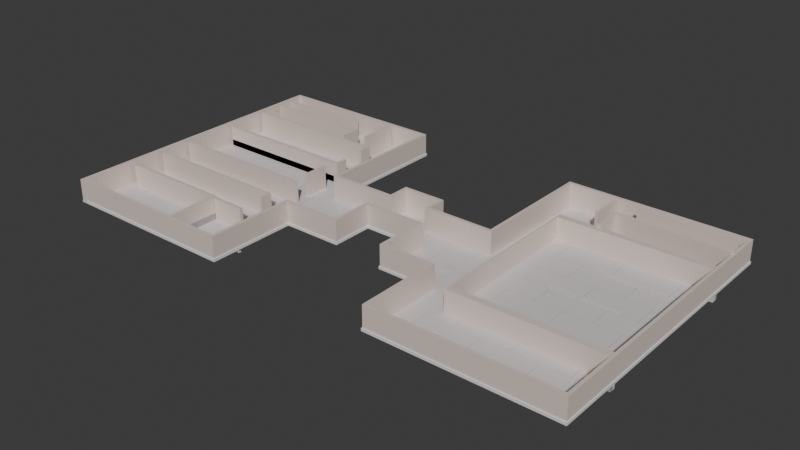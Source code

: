 # Source: trial.blend  (saved by Blender 4.0.36; exported with 4.5.12 LTS)
import bpy
from mathutils import Matrix  # noqa: F401  (used for matrix-valued properties, if any)

bpy.ops.wm.read_factory_settings(use_empty=True)
scene = bpy.context.scene
scene.name = 'Scene'

# ---- collections
col_collection = bpy.data.collections.new('Collection'); scene.collection.children.link(col_collection)

# ---- materials (node trees are filled in below, after node groups)
mat_wall_material = bpy.data.materials.new('Wall_material')
mat_wall_material.use_transparent_shadow = False
mat_wall_material.diffuse_color = (0.8, 0.621, 0.57, 1.0)
mat_baseboard_material = bpy.data.materials.new('Baseboard_material')
mat_baseboard_material.use_transparent_shadow = False
mat_floor_material = bpy.data.materials.new('Floor_material')
mat_floor_material.use_transparent_shadow = False
mat_floor_material.diffuse_color = (0.8, 0.636, 0.315, 1.0)

# ---- material node trees
mat_wall_material.use_nodes = True; mat_wall_material.node_tree.nodes.clear()
_N = mat_wall_material.node_tree.nodes; _L = mat_wall_material.node_tree.links
n0 = _N.new('ShaderNodeBsdfPrincipled'); n0.name = 'Principled BSDF'; n0.location = (10, 300)
n0.inputs[3].default_value = 1.45
n1 = _N.new('ShaderNodeOutputMaterial'); n1.name = 'Material Output'; n1.location = (1100, 160)
n2 = _N.new('ShaderNodeBsdfDiffuse'); n2.name = 'Diffuse BSDF'; n2.location = (200, 320)
n2.inputs[0].default_value = (0.765, 0.65, 0.588, 1.0)
n3 = _N.new('ShaderNodeBsdfAnisotropic'); n3.name = 'Glossy_0'; n3.location = (200, 0)
n4 = _N.new('ShaderNodeMixShader'); n4.name = 'Mix_0'; n4.location = (500, 160)
n4.inputs[0].default_value = 0.1
n5 = _N.new('ShaderNodeNewGeometry'); n5.name = 'Input_1'; n5.location = (-80, -70)
n6 = _N.new('ShaderNodeBsdfDiffuse'); n6.name = 'Diffuse_1'; n6.location = (200, -280)
n6.inputs[0].default_value = (0.3, 0.3, 0.3, 1.0)
n7 = _N.new('ShaderNodeMixShader'); n7.name = 'Mix_1'; n7.location = (800, -70)
_L.new(n2.outputs[0], n4.inputs[1])
_L.new(n3.outputs[0], n4.inputs[2])
_L.new(n5.outputs[6], n7.inputs[0])
_L.new(n6.outputs[0], n7.inputs[2])
_L.new(n4.outputs[0], n7.inputs[1])
_L.new(n7.outputs[0], n1.inputs[0])
n1.is_active_output = True
mat_baseboard_material.use_nodes = True; mat_baseboard_material.node_tree.nodes.clear()
_N = mat_baseboard_material.node_tree.nodes; _L = mat_baseboard_material.node_tree.links
n0 = _N.new('ShaderNodeBsdfPrincipled'); n0.name = 'Principled BSDF'; n0.location = (10, 300)
n0.inputs[3].default_value = 1.45
n1 = _N.new('ShaderNodeOutputMaterial'); n1.name = 'Material Output'; n1.location = (1100, 160)
n2 = _N.new('ShaderNodeBsdfDiffuse'); n2.name = 'Diffuse BSDF'; n2.location = (200, 320)
n3 = _N.new('ShaderNodeBsdfAnisotropic'); n3.name = 'Glossy_0'; n3.location = (200, 0)
n4 = _N.new('ShaderNodeMixShader'); n4.name = 'Mix_0'; n4.location = (500, 160)
n4.inputs[0].default_value = 0.1
_L.new(n2.outputs[0], n4.inputs[1])
_L.new(n3.outputs[0], n4.inputs[2])
_L.new(n4.outputs[0], n1.inputs[0])
n1.is_active_output = True
mat_floor_material.use_nodes = True; mat_floor_material.node_tree.nodes.clear()
_N = mat_floor_material.node_tree.nodes; _L = mat_floor_material.node_tree.links
n0 = _N.new('ShaderNodeBsdfPrincipled'); n0.name = 'Principled BSDF'; n0.location = (500, 160)
n0.inputs[3].default_value = 1.45
n1 = _N.new('ShaderNodeOutputMaterial'); n1.name = 'Material Output'; n1.location = (700, 160)
n2 = _N.new('ShaderNodeTexBrick'); n2.name = 'Brick_0'; n2.location = (300, 160)
n2.inputs[3].default_value = (0.407, 0.411, 0.394, 1.0)
n2.inputs[4].default_value = 3.0
n2.inputs[5].default_value = 0.001
n2.inputs[7].default_value = 0.6
n2.inputs[8].default_value = 0.3
n3 = _N.new('ShaderNodeRGB'); n3.name = 'RGB_0'; n3.location = (70, 160)
n3.outputs[0].default_value = (0.711, 0.668, 0.668, 1.0)
_L.new(n0.outputs[0], n1.inputs[0])
_L.new(n3.outputs[0], n2.inputs[1])
_L.new(n3.outputs[0], n2.inputs[2])
_L.new(n2.outputs[0], n0.inputs[0])
n1.is_active_output = True

# ---- world
world_world = bpy.data.worlds.new('World'); scene.world = world_world
world_world.use_nodes = True; world_world.node_tree.nodes.clear()
_N = world_world.node_tree.nodes; _L = world_world.node_tree.links
n0 = _N.new('ShaderNodeOutputWorld'); n0.name = 'World Output'; n0.location = (300, 300)
n1 = _N.new('ShaderNodeBackground'); n1.name = 'Background'; n1.location = (10, 300)
n1.inputs[0].default_value = (0.05088, 0.05088, 0.05088, 1.0)
_L.new(n1.outputs[0], n0.inputs[0])
n0.is_active_output = True
world_world.color = (0.05088, 0.05088, 0.05088)
world_world.use_sun_shadow = False
world_world.sun_shadow_jitter_overblur = 0.0

# ---- meshes
me_room_006 = bpy.data.meshes.new('Room.006')
me_room_006.from_pydata([(0.0, 0.0, 0.45), (0.0, 0.0, 0.0), (3.37, 0.0, 0.45), (3.37, 0.0, 0.0), (3.37, 1.69, 0.45), (3.37, 1.69, 0.0), (4.49, 1.69, 0.45), (4.49, 1.69, 0.0), (4.49, 2.48, 0.45), (4.49, 2.48, 0.0), (5.58, 2.48, 0.45), (5.58, 2.48, 0.0), (5.58, 1.53, 0.45), (5.58, 1.53, 0.0), (6.58, 1.53, 0.45), (6.58, 1.53, 0.0), (6.58, -0.02, 0.45), (6.58, -0.02, 0.0), (10.04, -0.02, 0.45), (10.04, -0.02, 0.0), (10.04, 5.45, 0.45), (10.04, 5.45, 0.0), (6.63, 5.45, 0.45), (6.63, 5.45, 0.0), (6.63, 3.06, 0.45), (6.63, 3.06, 0.0), (5.38, 3.06, 0.45), (5.38, 3.06, 0.0), (5.38, 3.43, 0.45), (5.38, 3.43, 0.0), (4.55, 3.43, 0.45), (4.55, 3.43, 0.0), (4.55, 3.02, 0.45), (4.55, 3.02, 0.0), (3.33, 3.02, 0.45), (3.33, 3.02, 0.0), (3.33, 5.52, 0.45), (3.33, 5.52, 0.0), (-0.08, 5.52, 0.45), (-0.08, 5.52, 0.0), (-0.08, -0.02, 0.45), (-0.08, -0.02, 0.0)], [], [(0, 1, 3, 2), (2, 3, 5, 4), (4, 5, 7, 6), (6, 7, 9, 8), (8, 9, 11, 10), (10, 11, 13, 12), (12, 13, 15, 14), (14, 15, 17, 16), (16, 17, 19, 18), (18, 19, 21, 20), (20, 21, 23, 22), (22, 23, 25, 24), (24, 25, 27, 26), (26, 27, 29, 28), (28, 29, 31, 30), (30, 31, 33, 32), (32, 33, 35, 34), (34, 35, 37, 36), (36, 37, 39, 38), (38, 39, 41, 40)])
_uv = me_room_006.uv_layers.new(name='UVMap')
_uv.uv.foreach_set('vector', [4.704e-05, 4.71e-05, 0.0108, 4.701e-05, 0.0108, 0.08061, 4.704e-05, 0.08061, 4.704e-05, 0.08061, 0.0108, 0.08061, 0.0108, 0.121, 4.708e-05, 0.121, 4.708e-05, 0.121, 0.0108, 0.121, 0.0108, 0.1478, 4.706e-05, 0.1478, 4.706e-05, 0.1478, 0.0108, 0.1478, 0.0108, 0.1667, 4.706e-05, 0.1667, 4.706e-05, 0.1667, 0.0108, 0.1667, 0.0108, 0.1927, 4.702e-05, 0.1927, 4.702e-05, 0.1927, 0.0108, 0.1927, 0.0108, 0.2154, 4.702e-05, 0.2154, 4.702e-05, 0.2154, 0.0108, 0.2154, 0.0108, 0.2393, 4.705e-05, 0.2393, 4.705e-05, 0.2393, 0.0108, 0.2393, 0.0108, 0.2764, 4.707e-05, 0.2764, 4.707e-05, 0.2764, 0.0108, 0.2764, 0.0108, 0.3591, 4.705e-05, 0.3591, 4.705e-05, 0.3591, 0.0108, 0.3591, 0.0108, 0.4899, 4.704e-05, 0.4899, 4.704e-05, 0.4899, 0.0108, 0.4899, 0.0108, 0.5714, 4.705e-05, 0.5714, 4.705e-05, 0.5714, 0.0108, 0.5714, 0.0108, 0.6285, 4.705e-05, 0.6285, 4.705e-05, 0.6285, 0.0108, 0.6285, 0.0108, 0.6584, 4.704e-05, 0.6584, 4.704e-05, 0.6584, 0.0108, 0.6584, 0.0108, 0.6672, 4.705e-05, 0.6672, 4.705e-05, 0.6672, 0.0108, 0.6672, 0.0108, 0.6871, 4.706e-05, 0.6871, 4.706e-05, 0.6871, 0.0108, 0.6871, 0.0108, 0.6969, 4.706e-05, 0.6969, 4.706e-05, 0.6969, 0.0108, 0.6969, 0.0108, 0.726, 4.707e-05, 0.726, 4.707e-05, 0.726, 0.0108, 0.726, 0.0108, 0.7858, 4.706e-05, 0.7858, 4.706e-05, 0.7858, 0.0108, 0.7858, 0.0108, 0.8673, 4.705e-05, 0.8673, 4.705e-05, 0.8673, 0.0108, 0.8673, 0.0108, 0.9997, 4.705e-05, 0.9997])
me_room_006.materials.append(mat_wall_material)
me_room_006.update()
me_room_010 = bpy.data.meshes.new('Room.010')
me_room_010.from_pydata([(0.0, 0.0, 0.42), (0.0, 0.0, 0.0), (2.17, 0.0, 0.42), (2.17, 0.0, 0.0), (2.17, -1.1, 0.42), (2.17, -1.1, 0.0)], [], [(0, 2, 3, 1), (2, 4, 5, 3)])
_uv = me_room_010.uv_layers.new(name='UVMap')
_uv.uv.foreach_set('vector', [0.1285, 5.501e-05, 0.1285, 0.6636, 5.503e-05, 0.6636, 5.499e-05, 5.501e-05, 0.1285, 0.6636, 0.1285, 0.9999, 5.505e-05, 0.9999, 5.503e-05, 0.6636])
me_room_010.materials.append(mat_wall_material)
me_room_010.update()
me_room_013 = bpy.data.meshes.new('Room.013')
me_room_013.from_pydata([(0.0, 0.0, 0.7), (0.0, 0.0, 0.0), (0.64, 0.0, 0.7), (0.64, 0.0, 0.0)], [], [(0, 1, 3, 2)])
_uv = me_room_013.uv_layers.new(name='UVMap')
_uv.uv.foreach_set('vector', [0.0001246, 0.9207, 0.0001245, 0.0001245, 0.8418, 0.0001245, 0.8418, 0.9207])
me_room_013.materials.append(mat_wall_material)
me_room_013.update()
me_room_015 = bpy.data.meshes.new('Room.015')
me_room_015.from_pydata([(0.0, 0.0, 0.45), (0.0, 0.0, 0.0), (2.83, 0.0, 0.45), (2.83, 0.0, 0.0), (2.83, -0.23, 0.45), (2.83, -0.23, 0.0)], [], [(0, 2, 3, 1), (2, 4, 5, 3)])
_uv = me_room_015.uv_layers.new(name='UVMap')
_uv.uv.foreach_set('vector', [8.454e-05, 0.9999, 8.45e-05, 0.07524, 0.1471, 0.07524, 0.1471, 0.9999, 8.45e-05, 0.07524, 8.449e-05, 8.445e-05, 0.1471, 8.444e-05, 0.1471, 0.07524])
me_room_015.materials.append(mat_wall_material)
me_room_015.update()
me_baseboard_010 = bpy.data.meshes.new('Baseboard.010')
me_baseboard_010.from_pydata([(0.0, 0.0, 0.12), (0.0, 0.0, 0.0), (2.17, 0.0, 0.12), (2.17, 0.0, 0.0), (2.17, -1.1, 0.12), (2.17, -1.1, 0.0)], [], [(0, 2, 3, 1), (2, 4, 5, 3)])
_uv = me_baseboard_010.uv_layers.new(name='UVMap')
_uv.uv.foreach_set('vector', [0.1653, 5.501e-05, 0.1653, 0.6636, 0.1286, 0.6636, 0.1286, 5.501e-05, 0.1653, 0.6636, 0.1653, 0.9999, 0.1286, 0.9999, 0.1286, 0.6636])
me_baseboard_010.materials.append(mat_baseboard_material)
me_baseboard_010.update()
me_baseboard_013 = bpy.data.meshes.new('Baseboard.013')
me_baseboard_013.from_pydata([(0.0, 0.0, 0.12), (0.0, 0.0, 0.0), (0.64, 0.0, 0.12), (0.64, 0.0, 0.0)], [], [(0, 2, 3, 1)])
_uv = me_baseboard_013.uv_layers.new(name='UVMap')
_uv.uv.foreach_set('vector', [0.8421, 0.8418, 0.8421, 0.0001244, 0.9999, 0.0001244, 0.9999, 0.8418])
me_baseboard_013.materials.append(mat_baseboard_material)
me_baseboard_013.update()
me_room_016 = bpy.data.meshes.new('Room.016')
me_room_016.from_pydata([(0.0, 0.0, 0.7), (0.0, 0.0, 0.0), (2.86, 0.0, 0.7), (2.86, 0.0, 0.0)], [], [(0, 1, 3, 2)])
_uv = me_room_016.uv_layers.new(name='UVMap')
_uv.uv.foreach_set('vector', [7.012e-05, 6.991e-05, 0.2448, 6.993e-05, 0.2448, 0.9999, 6.995e-05, 0.9999])
me_room_016.materials.append(mat_wall_material)
me_room_016.update()
me_room_017 = bpy.data.meshes.new('Room.017')
me_room_017.from_pydata([(0.0, 0.0, 0.55), (0.0, 0.0, 0.0), (0.46, 0.0, 0.55), (0.46, 0.0, 0.0)], [], [(0, 1, 3, 2)])
_uv = me_room_017.uv_layers.new(name='UVMap')
_uv.uv.foreach_set('vector', [0.0001272, 0.9479, 0.0001272, 0.0001272, 0.7928, 0.0001272, 0.7928, 0.9479])
me_room_017.materials.append(mat_wall_material)
me_room_017.update()
me_room_020 = bpy.data.meshes.new('Room.020')
me_room_020.from_pydata([(0.0, 0.0, 0.55), (0.0, 0.0, 0.0), (2.86, 0.0, 0.55), (2.86, 0.0, 0.0), (2.86, -0.23, 0.55), (2.86, -0.23, 0.0)], [], [(0, 2, 3, 1), (2, 4, 5, 3)])
_uv = me_room_020.uv_layers.new(name='UVMap')
_uv.uv.foreach_set('vector', [6.194e-05, 0.9999, 6.19e-05, 0.07449, 0.178, 0.07449, 0.178, 0.9999, 6.19e-05, 0.07449, 6.189e-05, 6.187e-05, 0.178, 6.187e-05, 0.178, 0.07449])
me_room_020.materials.append(mat_wall_material)
me_room_020.update()
me_room_021 = bpy.data.meshes.new('Room.021')
me_room_021.from_pydata([(0.0, 0.0, 0.42), (0.0, 0.0, 0.0), (2.11, 0.0, 0.42), (2.11, 0.0, 0.0), (2.11, -0.41, 0.42), (2.11, -0.41, 0.0)], [], [(0, 2, 3, 1), (2, 4, 5, 3)])
_uv = me_room_021.uv_layers.new(name='UVMap')
_uv.uv.foreach_set('vector', [6.267e-05, 0.9999, 6.263e-05, 0.1627, 0.1667, 0.1627, 0.1667, 0.9999, 6.263e-05, 0.1627, 6.264e-05, 6.262e-05, 0.1667, 6.262e-05, 0.1667, 0.1627])
me_room_021.materials.append(mat_wall_material)
me_room_021.update()
me_baseboard_021 = bpy.data.meshes.new('Baseboard.021')
me_baseboard_021.from_pydata([(0.0, 0.0, 0.12), (0.0, 0.0, 0.0), (2.11, 0.0, 0.12), (2.11, 0.0, 0.0), (2.11, -0.41, 0.12), (2.11, -0.41, 0.0)], [], [(0, 2, 3, 1), (2, 4, 5, 3)])
_uv = me_baseboard_021.uv_layers.new(name='UVMap')
_uv.uv.foreach_set('vector', [0.2144, 6.263e-05, 0.2144, 0.8373, 0.1668, 0.8373, 0.1668, 6.263e-05, 0.2144, 0.8373, 0.2144, 0.9999, 0.1668, 0.9999, 0.1668, 0.8373])
me_baseboard_021.materials.append(mat_baseboard_material)
me_baseboard_021.update()
me_room_022 = bpy.data.meshes.new('Room.022')
me_room_022.from_pydata([(0.0, 0.0, 0.51), (0.0, 0.0, 0.0), (1.72, 0.0, 0.51), (1.72, 0.0, 0.0), (1.72, 0.19, 0.51), (1.72, 0.19, 0.0)], [], [(0, 1, 3, 2), (2, 3, 5, 4)])
_uv = me_room_022.uv_layers.new(name='UVMap')
_uv.uv.foreach_set('vector', [0.2671, 0.9999, 7.685e-05, 0.9999, 7.672e-05, 0.09954, 0.2671, 0.09954, 0.2671, 0.09954, 7.672e-05, 0.09954, 7.671e-05, 7.676e-05, 0.2671, 7.674e-05])
me_room_022.materials.append(mat_wall_material)
me_room_022.update()
me_baseboard_022 = bpy.data.meshes.new('Baseboard.022')
me_baseboard_022.from_pydata([(0.0, 0.0, 0.12), (0.0, 0.0, 0.0), (1.72, 0.0, 0.12), (1.72, 0.0, 0.0), (1.72, 0.19, 0.12), (1.72, 0.19, 0.0)], [], [(0, 1, 3, 2), (2, 3, 5, 4)])
_uv = me_baseboard_022.uv_layers.new(name='UVMap')
_uv.uv.foreach_set('vector', [0.2672, 7.673e-05, 0.33, 7.673e-05, 0.33, 0.9005, 0.2672, 0.9005, 0.2672, 0.9005, 0.33, 0.9005, 0.33, 0.9999, 0.2672, 0.9999])
me_baseboard_022.materials.append(mat_baseboard_material)
me_baseboard_022.update()
me_baseboard_016 = bpy.data.meshes.new('Baseboard.016')
me_baseboard_016.from_pydata([(0.0, 0.0, 0.12), (0.0, 0.0, 0.0), (2.86, 0.0, 0.12), (2.86, 0.0, 0.0)], [], [(0, 2, 3, 1)])
_uv = me_baseboard_016.uv_layers.new(name='UVMap')
_uv.uv.foreach_set('vector', [0.2869, 6.992e-05, 0.2869, 0.9999, 0.2449, 0.9999, 0.2449, 6.992e-05])
me_baseboard_016.materials.append(mat_baseboard_material)
me_baseboard_016.update()
me_baseboard_020 = bpy.data.meshes.new('Baseboard.020')
me_baseboard_020.from_pydata([(0.0, 0.0, 0.12), (0.0, 0.0, 0.0), (2.86, 0.0, 0.12), (2.86, 0.0, 0.0), (2.86, -0.23, 0.12), (2.86, -0.23, 0.0)], [], [(0, 2, 3, 1), (2, 4, 5, 3)])
_uv = me_baseboard_020.uv_layers.new(name='UVMap')
_uv.uv.foreach_set('vector', [0.217, 6.187e-05, 0.217, 0.9255, 0.1782, 0.9255, 0.1782, 6.187e-05, 0.217, 0.9255, 0.217, 0.9999, 0.1782, 0.9999, 0.1782, 0.9255])
me_baseboard_020.materials.append(mat_baseboard_material)
me_baseboard_020.update()
me_room_027 = bpy.data.meshes.new('Room.027')
me_room_027.from_pydata([(0.0, 0.0, 0.57), (0.0, 0.0, 0.0), (2.83, 0.0, 0.57), (2.83, 0.0, 0.0), (2.83, -0.83, 0.57), (2.83, -0.83, 0.0), (-0.04, -0.83, 0.57), (-0.04, -0.83, 0.0)], [], [(0, 2, 3, 1), (2, 4, 5, 3), (4, 6, 7, 5)])
_uv = me_room_027.uv_layers.new(name='UVMap')
_uv.uv.foreach_set('vector', [0.0185, 0.9888, 0.0185, 0.5603, 0.1048, 0.5603, 0.1048, 0.9888, 0.0185, 0.5603, 0.0185, 0.4346, 0.1048, 0.4346, 0.1048, 0.5603, 0.0185, 0.4346, 0.0185, 4.274e-05, 0.1048, 4.275e-05, 0.1048, 0.4346])
me_room_027.materials.append(mat_wall_material)
me_room_027.update()
me_room_028 = bpy.data.meshes.new('Room.028')
me_room_028.from_pydata([(0.0, 0.0, 0.45), (0.0, 0.0, 0.0), (2.14, 0.0, 0.45), (2.14, 0.0, 0.0), (2.14, 0.55, 0.45), (2.14, 0.55, 0.0)], [], [(0, 1, 3, 2), (2, 3, 5, 4)])
_uv = me_room_028.uv_layers.new(name='UVMap')
_uv.uv.foreach_set('vector', [6.201e-05, 6.204e-05, 0.1673, 6.203e-05, 0.1673, 0.7955, 6.209e-05, 0.7955, 6.209e-05, 0.7955, 0.1673, 0.7955, 0.1673, 0.9999, 6.209e-05, 0.9999])
me_room_028.materials.append(mat_wall_material)
me_room_028.update()
me_baseboard_002 = bpy.data.meshes.new('Baseboard.002')
me_baseboard_002.from_pydata([(0.0, 0.0, 0.12), (0.0, 0.0, 0.0), (0.46, 0.0, 0.12), (0.46, 0.0, 0.0)], [], [(0, 2, 3, 1)])
_uv = me_baseboard_002.uv_layers.new(name='UVMap')
_uv.uv.foreach_set('vector', [0.7931, 0.7928, 0.7931, 0.0001272, 0.9999, 0.0001272, 0.9999, 0.7928])
me_baseboard_002.materials.append(mat_baseboard_material)
me_baseboard_002.update()
me_room_001 = bpy.data.meshes.new('Room.001')
me_room_001.from_pydata([(0.0, 0.0, 0.45), (0.0, 0.0, 0.0), (0.76, 0.0, 0.45), (0.76, 0.0, 0.0)], [], [(0, 1, 3, 2)])
_uv = me_room_001.uv_layers.new(name='UVMap')
_uv.uv.foreach_set('vector', [0.5921, 0.9999, 0.0001167, 0.9999, 0.0001166, 0.0001167, 0.5921, 0.0001167])
me_room_001.materials.append(mat_wall_material)
me_room_001.update()
me_room_002 = bpy.data.meshes.new('Room.002')
me_room_002.from_pydata([(0.0, 0.0, 0.51), (0.0, 0.0, 0.0), (1.78, 0.0, 0.51), (1.78, 0.0, 0.0)], [], [(0, 1, 3, 2)])
_uv = me_room_002.uv_layers.new(name='UVMap')
_uv.uv.foreach_set('vector', [0.2866, 0.9999, 7.952e-05, 0.9999, 7.947e-05, 7.948e-05, 0.2866, 7.947e-05])
me_room_002.materials.append(mat_wall_material)
me_room_002.update()
me_baseboard_005 = bpy.data.meshes.new('Baseboard.005')
me_baseboard_005.from_pydata([(0.0, 0.0, 0.12), (0.0, 0.0, 0.0), (1.78, 0.0, 0.12), (1.78, 0.0, 0.0)], [], [(0, 2, 3, 1)])
_uv = me_baseboard_005.uv_layers.new(name='UVMap')
_uv.uv.foreach_set('vector', [0.2867, 0.9999, 0.2867, 7.947e-05, 0.3541, 7.947e-05, 0.3541, 0.9999])
me_baseboard_005.materials.append(mat_baseboard_material)
me_baseboard_005.update()
me_room_003 = bpy.data.meshes.new('Room.003')
me_room_003.from_pydata([(0.0, 0.0, 0.39), (0.0, 0.0, 0.0), (2.83, 0.0, 0.39), (2.83, 0.0, 0.0), (2.83, 0.25, 0.39), (2.83, 0.25, 0.0)], [], [(0, 1, 3, 2), (2, 3, 5, 4)])
_uv = me_room_003.uv_layers.new(name='UVMap')
_uv.uv.foreach_set('vector', [5.532e-05, 5.531e-05, 0.1267, 5.53e-05, 0.1267, 0.9188, 5.539e-05, 0.9188, 5.539e-05, 0.9188, 0.1267, 0.9188, 0.1267, 0.9999, 5.539e-05, 0.9999])
me_room_003.materials.append(mat_wall_material)
me_room_003.update()
me_baseboard_006 = bpy.data.meshes.new('Baseboard.006')
me_baseboard_006.from_pydata([(0.0, 0.0, 0.12), (0.0, 0.0, 0.0), (2.83, 0.0, 0.12), (2.83, 0.0, 0.0), (2.83, 0.25, 0.12), (2.83, 0.25, 0.0)], [], [(0, 1, 3, 2), (2, 3, 5, 4)])
_uv = me_baseboard_006.uv_layers.new(name='UVMap')
_uv.uv.foreach_set('vector', [0.1657, 0.9999, 0.1268, 0.9999, 0.1268, 0.08122, 0.1657, 0.08122, 0.1657, 0.08122, 0.1268, 0.08122, 0.1268, 5.526e-05, 0.1657, 5.526e-05])
me_baseboard_006.materials.append(mat_baseboard_material)
me_baseboard_006.update()
me_baseboard_004 = bpy.data.meshes.new('Baseboard.004')
me_baseboard_004.from_pydata([(0.0, 0.0, 0.12), (0.0, 0.0, 0.0), (0.76, 0.0, 0.12), (0.76, 0.0, 0.0)], [], [(0, 2, 3, 1)])
_uv = me_baseboard_004.uv_layers.new(name='UVMap')
_uv.uv.foreach_set('vector', [0.7502, 0.0001167, 0.7502, 0.9999, 0.5923, 0.9999, 0.5923, 0.0001167])
me_baseboard_004.materials.append(mat_baseboard_material)
me_baseboard_004.update()
me_room_005 = bpy.data.meshes.new('Room.005')
me_room_005.from_pydata([(0.0, 0.0, 0.42), (0.0, 0.0, 0.0), (0.64, 0.0, 0.42), (0.64, 0.0, 0.0)], [], [(0, 1, 3, 2)])
_uv = me_room_005.uv_layers.new(name='UVMap')
_uv.uv.foreach_set('vector', [0.0001244, 0.0001243, 0.6562, 0.0001244, 0.6562, 0.9999, 0.0001243, 0.9999])
me_room_005.materials.append(mat_wall_material)
me_room_005.update()
me_baseboard_008 = bpy.data.meshes.new('Baseboard.008')
me_baseboard_008.from_pydata([(0.0, 0.0, 0.12), (0.0, 0.0, 0.0), (0.64, 0.0, 0.12), (0.64, 0.0, 0.0)], [], [(0, 2, 3, 1)])
_uv = me_baseboard_008.uv_layers.new(name='UVMap')
_uv.uv.foreach_set('vector', [0.6565, 0.9999, 0.6565, 0.0001243, 0.8439, 0.0001243, 0.8439, 0.9999])
me_baseboard_008.materials.append(mat_baseboard_material)
me_baseboard_008.update()
me_baseboard_009 = bpy.data.meshes.new('Baseboard.009')
me_baseboard_009.from_pydata([(0.0, 0.0, 0.12), (0.0, 0.0, 0.0), (2.14, 0.0, 0.12), (2.14, 0.0, 0.0), (2.14, 0.55, 0.12), (2.14, 0.55, 0.0)], [], [(0, 1, 3, 2), (2, 3, 5, 4)])
_uv = me_baseboard_009.uv_layers.new(name='UVMap')
_uv.uv.foreach_set('vector', [0.2121, 0.9999, 0.1675, 0.9999, 0.1675, 0.2045, 0.2121, 0.2045, 0.2121, 0.2045, 0.1675, 0.2045, 0.1675, 6.203e-05, 0.2121, 6.203e-05])
me_baseboard_009.materials.append(mat_baseboard_material)
me_baseboard_009.update()
me_baseboard = bpy.data.meshes.new('Baseboard')
me_baseboard.from_pydata([(0.0, 0.0, 0.05), (0.0, 0.0, 0.0), (3.37, 0.0, 0.05), (3.37, 0.0, 0.0), (3.37, 1.69, 0.05), (3.37, 1.69, 0.0), (4.49, 1.69, 0.05), (4.49, 1.69, 0.0), (4.49, 2.48, 0.05), (4.49, 2.48, 0.0), (5.58, 2.48, 0.05), (5.58, 2.48, 0.0), (5.58, 1.53, 0.05), (5.58, 1.53, 0.0), (6.58, 1.53, 0.05), (6.58, 1.53, 0.0), (6.58, -0.02, 0.05), (6.58, -0.02, 0.0), (10.04, -0.02, 0.05), (10.04, -0.02, 0.0), (10.04, 5.45, 0.05), (10.04, 5.45, 0.0), (6.63, 5.45, 0.05), (6.63, 5.45, 0.0), (6.63, 3.06, 0.05), (6.63, 3.06, 0.0), (5.38, 3.06, 0.05), (5.38, 3.06, 0.0), (5.38, 3.43, 0.05), (5.38, 3.43, 0.0), (4.55, 3.43, 0.05), (4.55, 3.43, 0.0), (4.55, 3.02, 0.05), (4.55, 3.02, 0.0), (3.33, 3.02, 0.05), (3.33, 3.02, 0.0), (3.33, 5.52, 0.05), (3.33, 5.52, 0.0), (-0.08, 5.52, 0.05), (-0.08, 5.52, 0.0), (-0.08, -0.02, 0.05), (-0.08, -0.02, 0.0)], [], [(0, 1, 3, 2), (2, 3, 5, 4), (4, 5, 7, 6), (6, 7, 9, 8), (8, 9, 11, 10), (10, 11, 13, 12), (12, 13, 15, 14), (14, 15, 17, 16), (16, 17, 19, 18), (18, 19, 21, 20), (20, 21, 23, 22), (22, 23, 25, 24), (24, 25, 27, 26), (26, 27, 29, 28), (28, 29, 31, 30), (30, 31, 33, 32), (32, 33, 35, 34), (34, 35, 37, 36), (36, 37, 39, 38), (38, 39, 41, 40)])
_uv = me_baseboard.uv_layers.new(name='UVMap')
_uv.uv.foreach_set('vector', [0.01209, 1.0, 0.0109, 1.0, 0.0109, 0.9194, 0.01209, 0.9194, 0.01209, 0.9194, 0.0109, 0.9194, 0.0109, 0.879, 0.01209, 0.879, 0.01209, 0.879, 0.0109, 0.879, 0.0109, 0.8522, 0.01209, 0.8522, 0.01209, 0.8522, 0.0109, 0.8522, 0.0109, 0.8333, 0.01209, 0.8333, 0.01209, 0.8333, 0.0109, 0.8333, 0.0109, 0.8072, 0.01209, 0.8072, 0.01209, 0.8072, 0.0109, 0.8072, 0.0109, 0.7845, 0.01209, 0.7845, 0.01209, 0.7845, 0.0109, 0.7845, 0.0109, 0.7606, 0.01209, 0.7606, 0.01209, 0.7606, 0.0109, 0.7606, 0.0109, 0.7236, 0.01209, 0.7236, 0.01209, 0.7236, 0.0109, 0.7236, 0.0109, 0.6408, 0.01209, 0.6408, 0.01209, 0.6408, 0.0109, 0.6408, 0.0109, 0.51, 0.01209, 0.51, 0.01209, 0.51, 0.0109, 0.51, 0.0109, 0.4285, 0.01209, 0.4285, 0.01209, 0.4285, 0.0109, 0.4285, 0.0109, 0.3714, 0.01209, 0.3714, 0.01209, 0.3714, 0.0109, 0.3714, 0.0109, 0.3415, 0.01209, 0.3415, 0.01209, 0.3415, 0.0109, 0.3415, 0.0109, 0.3326, 0.01209, 0.3326, 0.01209, 0.3326, 0.0109, 0.3326, 0.0109, 0.3128, 0.01209, 0.3128, 0.01209, 0.3128, 0.0109, 0.3128, 0.0109, 0.303, 0.01209, 0.303, 0.01209, 0.303, 0.0109, 0.303, 0.0109, 0.2738, 0.01209, 0.2738, 0.01209, 0.2738, 0.0109, 0.2738, 0.0109, 0.214, 0.01209, 0.214, 0.01209, 0.214, 0.0109, 0.214, 0.0109, 0.1325, 0.01209, 0.1325, 0.01209, 0.1325, 0.0109, 0.1325, 0.0109, 4.702e-05, 0.01209, 4.702e-05])
me_baseboard.materials.append(mat_baseboard_material)
me_baseboard.update()
me_floor = bpy.data.meshes.new('Floor')
me_floor.from_pydata([(0.0, 0.0, 0.0), (3.37, 0.0, 0.0), (3.37, 1.69, 0.0), (4.49, 1.69, 0.0), (4.49, 2.48, 0.0), (5.58, 2.48, 0.0), (5.58, 1.53, 0.0), (6.58, 1.53, 0.0), (6.58, -0.02, 0.0), (10.04, -0.02, 0.0), (10.04, 5.45, 0.0), (6.63, 5.45, 0.0), (6.63, 3.06, 0.0), (5.38, 3.06, 0.0), (5.38, 3.43, 0.0), (4.55, 3.43, 0.0), (4.55, 3.02, 0.0), (3.33, 3.02, 0.0), (3.33, 5.52, 0.0), (-0.08, 5.52, 0.0), (-0.08, -0.02, 0.0)], [], [(0, 1, 2, 3, 4, 5, 6, 7, 8, 9, 10, 11, 12, 13, 14, 15, 16, 17, 18, 19, 20)])
_uv = me_floor.uv_layers.new(name='UVMap')
_uv.uv.foreach_set('vector', [0.01307, 0.4452, 0.01307, 0.2957, 0.088, 0.2957, 0.088, 0.2461, 0.123, 0.2461, 0.123, 0.1978, 0.0809, 0.1978, 0.0809, 0.1534, 0.01219, 0.1534, 0.01219, 4.701e-05, 0.2547, 4.7e-05, 0.2547, 0.1512, 0.1487, 0.1512, 0.1487, 0.2066, 0.1651, 0.2066, 0.1651, 0.2434, 0.147, 0.2434, 0.147, 0.2975, 0.2578, 0.2975, 0.2578, 0.4487, 0.01219, 0.4487])
me_floor.materials.append(mat_floor_material)
me_floor.update()
me_baseboard_011 = bpy.data.meshes.new('Baseboard.011')
me_baseboard_011.from_pydata([(0.0, 0.0, 0.12), (0.0, 0.0, 0.0), (2.83, 0.0, 0.12), (2.83, 0.0, 0.0), (2.83, -0.23, 0.12), (2.83, -0.23, 0.0)], [], [(0, 2, 3, 1), (2, 4, 5, 3)])
_uv = me_baseboard_011.uv_layers.new(name='UVMap')
_uv.uv.foreach_set('vector', [0.1865, 8.449e-05, 0.1865, 0.9248, 0.1473, 0.9248, 0.1473, 8.449e-05, 0.1865, 0.9248, 0.1865, 0.9999, 0.1473, 0.9999, 0.1473, 0.9248])
me_baseboard_011.materials.append(mat_baseboard_material)
me_baseboard_011.update()
me_floor_001 = bpy.data.meshes.new('Floor.001')
me_floor_001.from_pydata([(0.0, 0.0, 0.0), (2.83, 0.0, 0.0), (2.83, -0.23, 0.0)], [], [(0, 1, 2)])
_uv = me_floor_001.uv_layers.new(name='UVMap')
_uv.uv.foreach_set('vector', [0.1867, 0.9248, 0.1867, 8.438e-05, 0.2618, 8.435e-05])
me_floor_001.materials.append(mat_floor_material)
me_floor_001.update()
me_baseboard_012 = bpy.data.meshes.new('Baseboard.012')
me_baseboard_012.from_pydata([(0.0, 0.0, 0.12), (0.0, 0.0, 0.0), (2.83, 0.0, 0.12), (2.83, 0.0, 0.0), (2.83, -0.83, 0.12), (2.83, -0.83, 0.0), (-0.04, -0.83, 0.12), (-0.04, -0.83, 0.0)], [], [(0, 2, 3, 1), (2, 4, 5, 3), (4, 6, 7, 5)])
_uv = me_baseboard_012.uv_layers.new(name='UVMap')
_uv.uv.foreach_set('vector', [0.01842, 4.288e-05, 0.01842, 0.4334, 4.281e-05, 0.4334, 4.277e-05, 4.279e-05, 0.01842, 0.4334, 0.01842, 0.5605, 4.282e-05, 0.5605, 4.281e-05, 0.4334, 0.01842, 0.5605, 0.01842, 1.0, 4.286e-05, 1.0, 4.282e-05, 0.5605])
me_baseboard_012.materials.append(mat_baseboard_material)
me_baseboard_012.update()

# ---- curves / text
txt_text_003 = bpy.data.curves.new('Text.003', 'FONT')
txt_text_003.dimensions = '2D'
txt_text_003.body = 'ladies washroom'
txt_text_006 = bpy.data.curves.new('Text.006', 'FONT')
txt_text_006.dimensions = '2D'
txt_text_006.body = 'office exam'
txt_text_007 = bpy.data.curves.new('Text.007', 'FONT')
txt_text_007.dimensions = '2D'
txt_text_007.body = 'IT staffroom'
txt_text_008 = bpy.data.curves.new('Text.008', 'FONT')
txt_text_008.dimensions = '2D'
txt_text_008.body = 'Computer center'
txt_text_009 = bpy.data.curves.new('Text.009', 'FONT')
txt_text_009.dimensions = '2D'
txt_text_009.body = 'IT staffroom 2'
txt_text_010 = bpy.data.curves.new('Text.010', 'FONT')
txt_text_010.dimensions = '2D'
txt_text_010.body = 'Director'
txt_text_011 = bpy.data.curves.new('Text.011', 'FONT')
txt_text_011.dimensions = '2D'
txt_text_011.body = 'Board room'
txt_text_013 = bpy.data.curves.new('Text.013', 'FONT')
txt_text_013.dimensions = '2D'
txt_text_013.body = 'dexam contol office'
txt_text_014 = bpy.data.curves.new('Text.014', 'FONT')
txt_text_014.dimensions = '2D'
txt_text_014.body = 'Staff pantry'
txt_text_015 = bpy.data.curves.new('Text.015', 'FONT')
txt_text_015.dimensions = '2D'
txt_text_015.body = 'Principal'
txt_text_016 = bpy.data.curves.new('Text.016', 'FONT')
txt_text_016.dimensions = '2D'
txt_text_016.body = 'Lift'
txt_text_017 = bpy.data.curves.new('Text.017', 'FONT')
txt_text_017.dimensions = '2D'
txt_text_017.body = 'office account'
txt_text_018 = bpy.data.curves.new('Text.018', 'FONT')
txt_text_018.dimensions = '2D'
txt_text_018.body = 'office conf room\n'
txt_text_020 = bpy.data.curves.new('Text.020', 'FONT')
txt_text_020.dimensions = '2D'
txt_text_020.body = 'gents washroom'
txt_text_001 = bpy.data.curves.new('Text.001', 'FONT')
txt_text_001.dimensions = '2D'
txt_text_001.body = 'Seminar Hall'
txt_text_002 = bpy.data.curves.new('Text.002', 'FONT')
txt_text_002.dimensions = '2D'
txt_text_002.body = 'office main\n'

# ---- objects
ob_layout = bpy.data.objects.new('layout', me_room_006)
ob_office = bpy.data.objects.new('office', me_room_010)
ob_exam_control = bpy.data.objects.new('exam control', me_room_013)
ob_pantry = bpy.data.objects.new(' pantry', me_room_015)
ob_baseboard_002 = bpy.data.objects.new('Baseboard.002', me_baseboard_010)
ob_baseboard_003 = bpy.data.objects.new('Baseboard.003', me_baseboard_013)
ob_hall = bpy.data.objects.new('hall', me_room_016)
ob_room_001 = bpy.data.objects.new('Room.001', me_room_017)
ob_room_002 = bpy.data.objects.new('Room.002', me_room_020)
ob_room_003 = bpy.data.objects.new('Room.003', me_room_021)
ob_baseboard_008 = bpy.data.objects.new('Baseboard.008', me_baseboard_021)
ob_room_004 = bpy.data.objects.new('Room.004', me_room_022)
ob_baseboard_009 = bpy.data.objects.new('Baseboard.009', me_baseboard_022)
ob_baseboard_004 = bpy.data.objects.new('Baseboard.004', me_baseboard_016)
ob_baseboard_007 = bpy.data.objects.new('Baseboard.007', me_baseboard_020)
ob_room_005 = bpy.data.objects.new('Room.005', me_room_027)
ob_room_006 = bpy.data.objects.new('Room.006', me_room_028)
ob_baseboard_005 = bpy.data.objects.new('Baseboard.005', me_baseboard_002)
ob_room_008 = bpy.data.objects.new('Room.008', me_room_001)
ob_room_007 = bpy.data.objects.new('Room.007', me_room_002)
ob_baseboard_014 = bpy.data.objects.new('Baseboard.014', me_baseboard_005)
ob_room = bpy.data.objects.new('Room', me_room_003)
ob_baseboard_015 = bpy.data.objects.new('Baseboard.015', me_baseboard_006)
ob_baseboard_013 = bpy.data.objects.new('Baseboard.013', me_baseboard_004)
ob_room_009 = bpy.data.objects.new('Room.009', me_room_005)
ob_baseboard_006 = bpy.data.objects.new('Baseboard.006', me_baseboard_008)
ob_baseboard_011 = bpy.data.objects.new('Baseboard.011', me_baseboard_009)
ob_baseboard = bpy.data.objects.new('Baseboard', me_baseboard)
ob_floor = bpy.data.objects.new('Floor', me_floor)
ob_baseboard_001 = bpy.data.objects.new('Baseboard.001', me_baseboard_011)
ob_floor_001 = bpy.data.objects.new('Floor.001', me_floor_001)
ob_baseboard_010 = bpy.data.objects.new('Baseboard.010', me_baseboard_012)
ob_text = bpy.data.objects.new('Text', txt_text_003)
ob_object = bpy.data.objects.new('Object', txt_text_006)
ob_text_003 = bpy.data.objects.new('Text.003', txt_text_007)
ob_text_004 = bpy.data.objects.new('Text.004', txt_text_008)
ob_text_005 = bpy.data.objects.new('Text.005', txt_text_009)
ob_text_006 = bpy.data.objects.new('Text.006', txt_text_010)
ob_text_007 = bpy.data.objects.new('Text.007', txt_text_011)
ob_text_009 = bpy.data.objects.new('Text.009', txt_text_013)
ob_text_010 = bpy.data.objects.new('Text.010', txt_text_014)
ob_text_011 = bpy.data.objects.new('Text.011', txt_text_015)
ob_text_012 = bpy.data.objects.new('Text.012', txt_text_016)
ob_text_013 = bpy.data.objects.new('Text.013', txt_text_017)
ob_text_014 = bpy.data.objects.new('Text.014', txt_text_018)
ob_text_016 = bpy.data.objects.new('Text.016', txt_text_020)
ob_text_001 = bpy.data.objects.new('Text.001', txt_text_001)
ob_text_002 = bpy.data.objects.new('Text.002', txt_text_002)

# ---- transforms, parenting, visibility, modifiers, constraints
ob_layout.location = (-5.615, -2.42, 0.0)
_m = ob_layout.modifiers.new('Solidify', 'SOLIDIFY')
_m.thickness = 0.06
_m.use_even_offset = True
_m.use_quality_normals = True
ob_office.location = (-5.54, -1.309, 0.0)
ob_office.rotation_euler = (0.0, -0.0, -6.282)
_m = ob_office.modifiers.new('Solidify', 'SOLIDIFY')
_m.thickness = 0.06
_m.use_even_offset = True
_m.use_quality_normals = True
ob_exam_control.location = (-3.359, -1.383, -0.2939)
_m = ob_exam_control.modifiers.new('Solidify', 'SOLIDIFY')
_m.thickness = 0.06
_m.use_even_offset = True
_m.use_quality_normals = True
ob_pantry.location = (-5.543, -0.6594, -0.008406)
_m = ob_pantry.modifiers.new('Solidify', 'SOLIDIFY')
_m.thickness = 0.06
_m.use_even_offset = True
_m.use_quality_normals = True
ob_baseboard_002.parent = ob_office
ob_baseboard_002.location = (0.0, 0.0, 0.0)
_m = ob_baseboard_002.modifiers.new('Solidify', 'SOLIDIFY')
_m.thickness = 0.015
_m.use_even_offset = True
_m.use_quality_normals = True
ob_baseboard_003.parent = ob_exam_control
ob_baseboard_003.location = (0.0, 0.0, 0.0)
_m = ob_baseboard_003.modifiers.new('Solidify', 'SOLIDIFY')
_m.thickness = 0.015
_m.use_even_offset = True
_m.use_quality_normals = True
ob_hall.location = (-5.566, -0.06883, -0.2604)
_m = ob_hall.modifiers.new('Solidify', 'SOLIDIFY')
_m.thickness = 0.06
_m.use_even_offset = True
_m.use_quality_normals = True
ob_room_001.location = (-2.762, 0.3017, -0.1134)
ob_room_001.rotation_euler = (0.0, -0.0, -4.715)
_m = ob_room_001.modifiers.new('Solidify', 'SOLIDIFY')
_m.thickness = 0.066
_m.use_even_offset = True
_m.use_quality_normals = True
ob_room_002.location = (-5.577, 1.929, -0.09576)
_m = ob_room_002.modifiers.new('Solidify', 'SOLIDIFY')
_m.thickness = 0.06
_m.use_even_offset = True
_m.use_quality_normals = True
ob_room_003.location = (-5.547, 2.416, 0.05118)
_m = ob_room_003.modifiers.new('Solidify', 'SOLIDIFY')
_m.thickness = 0.06
_m.use_even_offset = True
_m.use_quality_normals = True
ob_baseboard_008.parent = ob_room_003
ob_baseboard_008.location = (0.0, 0.0, 0.0)
_m = ob_baseboard_008.modifiers.new('Solidify', 'SOLIDIFY')
_m.thickness = 0.015
_m.use_even_offset = True
_m.use_quality_normals = True
ob_room_004.location = (-5.602, 2.715, -0.08162)
_m = ob_room_004.modifiers.new('Solidify', 'SOLIDIFY')
_m.thickness = 0.06
_m.use_even_offset = True
_m.use_quality_normals = True
ob_baseboard_009.parent = ob_room_004
ob_baseboard_009.location = (0.0, 0.0, 0.0)
_m = ob_baseboard_009.modifiers.new('Solidify', 'SOLIDIFY')
_m.thickness = 0.015
_m.use_even_offset = True
_m.use_quality_normals = True
ob_baseboard_004.parent = ob_hall
ob_baseboard_004.location = (0.0, 0.0, 0.0)
_m = ob_baseboard_004.modifiers.new('Solidify', 'SOLIDIFY')
_m.thickness = 0.015
_m.use_even_offset = True
_m.use_quality_normals = True
ob_baseboard_007.parent = ob_room_002
ob_baseboard_007.location = (0.0, 0.0, 0.0)
_m = ob_baseboard_007.modifiers.new('Solidify', 'SOLIDIFY')
_m.thickness = 0.015
_m.use_even_offset = True
_m.use_quality_normals = True
ob_room_005.location = (4.387, -1.26, -0.1614)
ob_room_005.rotation_euler = (0.0, -0.0, -3.134)
ob_room_005.scale = (1.0, 3.825, 1.0)
_m = ob_room_005.modifiers.new('Solidify', 'SOLIDIFY')
_m.thickness = 0.03
_m.use_even_offset = True
_m.use_quality_normals = True
ob_room_006.location = (4.398, 2.439, 0.0405)
ob_room_006.rotation_euler = (-0.06792, -0.0005346, 3.133)
_m = ob_room_006.modifiers.new('Solidify', 'SOLIDIFY')
_m.thickness = 0.06
_m.use_even_offset = True
_m.use_quality_normals = True
ob_baseboard_005.parent = ob_room_001
ob_baseboard_005.location = (0.0, 0.0, 0.0)
_m = ob_baseboard_005.modifiers.new('Solidify', 'SOLIDIFY')
_m.thickness = 0.015
_m.use_even_offset = True
_m.use_quality_normals = True
ob_room_008.location = (-3.144, 2.994, 0.001604)
ob_room_008.rotation_euler = (0.0, -0.0, -1.561)
_m = ob_room_008.modifiers.new('Solidify', 'SOLIDIFY')
_m.thickness = 0.06
_m.use_even_offset = True
_m.use_quality_normals = True
ob_room_007.location = (4.331, 2.707, 0.001604)
ob_room_007.rotation_euler = (0.0, -0.0, 3.137)
_m = ob_room_007.modifiers.new('Solidify', 'SOLIDIFY')
_m.thickness = 0.06
_m.use_even_offset = True
_m.use_quality_normals = True
ob_baseboard_014.parent = ob_room_007
ob_baseboard_014.location = (0.0, 0.0, 0.0)
_m = ob_baseboard_014.modifiers.new('Solidify', 'SOLIDIFY')
_m.thickness = 0.015
_m.use_even_offset = True
_m.use_quality_normals = True
ob_room.location = (-5.579, 1.061, 0.001604)
_m = ob_room.modifiers.new('Solidify', 'SOLIDIFY')
_m.thickness = 0.06
_m.use_even_offset = True
_m.use_quality_normals = True
ob_baseboard_015.parent = ob_room
ob_baseboard_015.location = (0.0, 0.0, 0.0)
_m = ob_baseboard_015.modifiers.new('Solidify', 'SOLIDIFY')
_m.thickness = 0.015
_m.use_even_offset = True
_m.use_quality_normals = True
ob_baseboard_013.parent = ob_room_008
ob_baseboard_013.location = (0.0, 0.0, 0.0)
_m = ob_baseboard_013.modifiers.new('Solidify', 'SOLIDIFY')
_m.thickness = 0.015
_m.use_even_offset = True
_m.use_quality_normals = True
ob_room_009.location = (1.967, 2.958, 0.001604)
ob_room_009.rotation_euler = (0.0, -0.0, -1.586)
_m = ob_room_009.modifiers.new('Solidify', 'SOLIDIFY')
_m.thickness = 0.06
_m.use_even_offset = True
_m.use_quality_normals = True
ob_baseboard_006.parent = ob_room_009
ob_baseboard_006.location = (0.0, 0.0, 0.0)
_m = ob_baseboard_006.modifiers.new('Solidify', 'SOLIDIFY')
_m.thickness = 0.015
_m.use_even_offset = True
_m.use_quality_normals = True
ob_baseboard_011.parent = ob_room_006
ob_baseboard_011.location = (0.0, 0.0, 0.0)
_m = ob_baseboard_011.modifiers.new('Solidify', 'SOLIDIFY')
_m.thickness = 0.015
_m.use_even_offset = True
_m.use_quality_normals = True
ob_baseboard.parent = ob_layout
ob_baseboard.location = (0.0, 0.0, 0.0)
_m = ob_baseboard.modifiers.new('Solidify', 'SOLIDIFY')
_m.thickness = -0.015
_m.use_even_offset = True
_m.use_quality_normals = True
ob_floor.parent = ob_layout
ob_floor.location = (0.0, 0.0, 0.0)
ob_baseboard_001.parent = ob_pantry
ob_baseboard_001.location = (0.0, 0.0, 0.0)
_m = ob_baseboard_001.modifiers.new('Solidify', 'SOLIDIFY')
_m.thickness = 0.015
_m.use_even_offset = True
_m.use_quality_normals = True
ob_floor_001.parent = ob_pantry
ob_floor_001.location = (0.0, 0.0, 0.0)
ob_baseboard_010.parent = ob_room_005
ob_baseboard_010.location = (0.0, 0.0, 0.0)
_m = ob_baseboard_010.modifiers.new('Solidify', 'SOLIDIFY')
_m.thickness = 0.015
_m.use_even_offset = True
_m.use_quality_normals = True
ob_text.location = (-5.51, 2.843, 0.001604)
ob_text.rotation_euler = (0.0, -0.0, 0.003057)
ob_text.scale = (0.2203, 0.2203, 0.2203)
ob_object.location = (-5.229, -1.966, 0.001604)
ob_object.rotation_euler = (0.0, -0.0, 0.003057)
ob_object.scale = (0.2203, 0.2203, 0.2203)
ob_text_003.location = (-5.432, 2.069, 0.001604)
ob_text_003.rotation_euler = (0.0, -0.0, 0.003057)
ob_text_003.scale = (0.2203, 0.2203, 0.2203)
ob_text_004.location = (2.613, 1.195, 0.001604)
ob_text_004.rotation_euler = (0.0, -0.0, 0.003057)
ob_text_004.scale = (0.2203, 0.2203, 0.2203)
ob_text_005.location = (-5.381, 1.54, 0.001604)
ob_text_005.rotation_euler = (0.0, -0.0, 0.003057)
ob_text_005.scale = (0.2203, 0.2203, 0.2203)
ob_text_006.location = (-2.061, -0.3025, 0.001604)
ob_text_006.rotation_euler = (0.0, -0.0, 0.003057)
ob_text_006.scale = (0.2032, 0.2032, 0.2032)
ob_text_007.location = (-5.2, -0.4288, 0.001604)
ob_text_007.rotation_euler = (0.0, -0.0, 0.003057)
ob_text_007.scale = (0.2203, 0.2203, 0.2203)
ob_text_009.location = (-3.245, -1.967, 0.001604)
ob_text_009.rotation_euler = (0.0, -0.0, 0.003057)
ob_text_009.scale = (0.1369, 0.1369, 0.1369)
ob_text_010.location = (-5.135, -1.111, 0.001604)
ob_text_010.rotation_euler = (0.0, -0.0, 0.003057)
ob_text_010.scale = (0.2002, 0.2002, 0.2002)
ob_text_011.location = (0.1289, -0.3708, 0.001604)
ob_text_011.rotation_euler = (0.0, -0.0, 0.003057)
ob_text_011.scale = (0.2249, 0.2249, 0.2249)
ob_text_012.location = (-1.029, 0.6681, 0.001604)
ob_text_012.rotation_euler = (0.0, -0.0, 0.003057)
ob_text_012.scale = (0.3859, 0.2512, 0.2512)
ob_text_013.location = (2.357, 0.3116, 0.001604)
ob_text_013.rotation_euler = (0.0, -0.0, 0.003057)
ob_text_013.scale = (0.2203, 0.2203, 0.2203)
ob_text_014.location = (2.292, -0.7972, 0.001604)
ob_text_014.rotation_euler = (0.0, -0.0, 0.003057)
ob_text_014.scale = (0.2203, 0.2203, 0.2203)
ob_text_016.location = (2.739, 2.804, 0.001604)
ob_text_016.rotation_euler = (0.0, -0.0, 0.003057)
ob_text_016.scale = (0.2203, 0.2203, 0.2203)
ob_text_001.location = (-5.212, 0.3554, -0.1764)
ob_text_001.rotation_euler = (0.0, -0.0, 0.003057)
ob_text_001.scale = (0.2203, 0.2203, 0.2203)
ob_text_002.location = (1.617, -1.933, 0.001604)
ob_text_002.rotation_euler = (0.0, -0.0, 0.003057)
ob_text_002.scale = (0.2203, 0.2203, 0.2203)

# ---- collection membership
col_collection.objects.link(ob_layout)
col_collection.objects.link(ob_office)
col_collection.objects.link(ob_exam_control)
col_collection.objects.link(ob_pantry)
col_collection.objects.link(ob_baseboard_002)
col_collection.objects.link(ob_baseboard_003)
col_collection.objects.link(ob_hall)
col_collection.objects.link(ob_room_001)
col_collection.objects.link(ob_room_002)
col_collection.objects.link(ob_room_003)
col_collection.objects.link(ob_baseboard_008)
col_collection.objects.link(ob_room_004)
col_collection.objects.link(ob_baseboard_009)
col_collection.objects.link(ob_baseboard_004)
col_collection.objects.link(ob_baseboard_007)
col_collection.objects.link(ob_room_005)
col_collection.objects.link(ob_room_006)
col_collection.objects.link(ob_baseboard_005)
col_collection.objects.link(ob_room_008)
col_collection.objects.link(ob_room_007)
col_collection.objects.link(ob_baseboard_014)
col_collection.objects.link(ob_room)
col_collection.objects.link(ob_baseboard_015)
col_collection.objects.link(ob_baseboard_013)
col_collection.objects.link(ob_room_009)
col_collection.objects.link(ob_baseboard_006)
col_collection.objects.link(ob_baseboard_011)
col_collection.objects.link(ob_baseboard)
col_collection.objects.link(ob_floor)
col_collection.objects.link(ob_baseboard_001)
col_collection.objects.link(ob_floor_001)
col_collection.objects.link(ob_baseboard_010)
col_collection.objects.link(ob_text)
col_collection.objects.link(ob_object)
col_collection.objects.link(ob_text_003)
col_collection.objects.link(ob_text_004)
col_collection.objects.link(ob_text_005)
col_collection.objects.link(ob_text_006)
col_collection.objects.link(ob_text_007)
col_collection.objects.link(ob_text_009)
col_collection.objects.link(ob_text_010)
col_collection.objects.link(ob_text_011)
col_collection.objects.link(ob_text_012)
col_collection.objects.link(ob_text_013)
col_collection.objects.link(ob_text_014)
col_collection.objects.link(ob_text_016)
col_collection.objects.link(ob_text_001)
col_collection.objects.link(ob_text_002)

# ---- scene / render settings (as saved in the file)
scene.frame_start = 1; scene.frame_end = 250; scene.frame_set(26)
scene.render.engine = 'BLENDER_EEVEE_NEXT'
scene.cycles.sampling_pattern = 'TABULATED_SOBOL'
bpy.context.view_layer.update()

# ---- added for rendering (the .blend has no active camera and no usable light): camera, sun
cam_auto = bpy.data.cameras.new('AutoCamera')
cam_auto.lens = 50.0
cam_auto.sensor_width = 36.0
cam_auto.clip_end = 1000.0
ob_auto_camera = bpy.data.objects.new('AutoCamera', cam_auto)
scene.collection.objects.link(ob_auto_camera)
ob_auto_camera.location = (10.1031, -12.5553, 8.6993)
ob_auto_camera.rotation_euler = (1.09748, -7.21219e-08, 0.694738)
scene.camera = ob_auto_camera
light_auto_sun = bpy.data.lights.new('AutoSun', 'SUN')
light_auto_sun.energy = 3.0
light_auto_sun.angle = 0.0523599
ob_auto_sun = bpy.data.objects.new('AutoSun', light_auto_sun)
scene.collection.objects.link(ob_auto_sun)
ob_auto_sun.rotation_euler = (0.872665, 0.174533, 0.523599)
bpy.context.view_layer.update()
